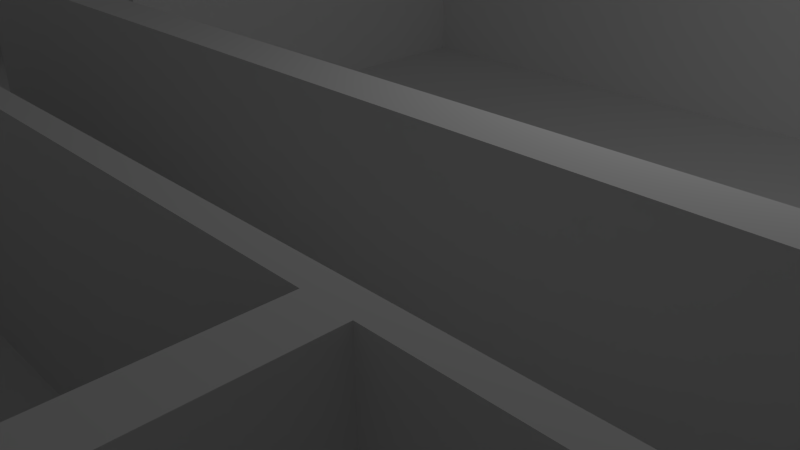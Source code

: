 # Source: Etage0.blend  (saved by Blender 2.73.0; exported with 4.5.12 LTS)
import bpy
from mathutils import Matrix  # noqa: F401  (used for matrix-valued properties, if any)

bpy.ops.wm.read_factory_settings(use_empty=True)
scene = bpy.context.scene
scene.name = 'Scene'

# ---- collections
col_collection_1 = bpy.data.collections.new('Collection 1'); scene.collection.children.link(col_collection_1)

# ---- world
world_world = bpy.data.worlds.new('World'); scene.world = world_world
world_world.color = (0.05088, 0.05088, 0.05088)
world_world.use_sun_shadow = False
world_world.sun_shadow_jitter_overblur = 0.0
world_world.cycles.sampling_method = 'MANUAL'
world_world.cycles.sample_map_resolution = 256

# ---- cameras
cam_camera = bpy.data.cameras.new('Camera')
cam_camera.clip_end = 100.0
cam_camera.lens = 35.0
cam_camera.sensor_width = 32.0
cam_camera.sensor_height = 18.0
cam_camera.ortho_scale = 7.314
cam_camera.dof.focus_distance = 0.0
cam_camera.dof.aperture_fstop = 128.0

# ---- lights
light_lamp = bpy.data.lights.new('Lamp', 'POINT')
light_lamp.transmission_factor = 0.0
light_lamp.cutoff_distance = 30.0
light_lamp.energy = 100.0
light_lamp.shadow_buffer_clip_start = 1.001
light_lamp.shadow_soft_size = 0.1
light_lamp.shadow_maximum_resolution = 0.006
light_lamp.use_absolute_resolution = True
light_lamp.cycles.use_multiple_importance_sampling = False

# ---- meshes
me_plane = bpy.data.meshes.new('Plane')
me_plane.from_pydata([(-2.034, 1.138, 0.0), (2.034, 1.138, 0.0), (-2.034, -1.138, 0.0), (2.034, -1.138, 0.0), (0.8486, 1.138, 0.0), (0.8486, -1.138, 0.0), (-0.525, -1.138, 0.0), (-0.525, 1.138, 0.0), (-1.05, -1.138, 0.0), (-1.05, 1.138, 0.0), (-2.034, 0.0, 0.0), (2.034, 0.0, 0.0), (0.8486, 0.0, 0.0), (-0.525, 0.0, 0.0), (-1.05, 0.0, 0.0), (2.034, -0.6777, 0.0), (0.8486, -0.6777, 0.0), (-0.525, -0.6777, 0.0), (-1.05, -0.6777, 0.0), (-2.034, -0.6777, 0.0), (-2.034, -0.3388, 0.0), (2.034, -0.3388, 0.0), (0.8486, -0.3388, 0.0), (-0.525, -0.3388, 0.0), (-1.05, -0.3388, 0.0), (-2.034, -0.2606, 0.0), (2.034, -0.2606, 0.0), (0.8486, -0.2606, 0.0), (-0.525, -0.2606, 0.0), (-1.05, -0.2606, 0.0), (-1.641, -1.138, 0.0), (-1.641, 1.138, 0.0), (-1.641, 0.0, 0.0), (-1.641, -0.6777, 0.0), (-1.641, -0.3388, 0.0), (-1.641, -0.2606, 0.0), (-1.854, -1.138, 0.0), (-1.854, 0.0, 0.0), (-1.854, -0.6777, 0.0), (-1.854, -0.3388, 0.0), (-1.854, -0.2606, 0.0), (-1.854, 1.138, 0.0), (1.561, 1.138, 0.0), (1.561, -1.138, 0.0), (1.561, 0.0, 0.0), (1.561, -0.6777, 0.0), (1.561, -0.3388, 0.0), (1.561, -0.2606, 0.0), (1.561, 0.05972, 0.0), (0.8486, 0.05972, 0.0), (1.561, 0.0, 0.0), (0.8486, 0.0, 0.0), (-2.034, 0.05972, 0.0), (2.034, 0.05972, 0.0), (0.8486, 0.05972, 0.0), (-0.525, 0.05972, 0.0), (-1.05, 0.05972, 0.0), (-1.641, 0.05972, 0.0), (-1.854, 0.05972, 0.0), (1.561, 0.05972, 0.0), (1.561, 0.05972, 0.4472), (0.8486, 0.05972, 0.4472), (1.561, 0.0, 0.4472), (0.8486, 0.0, 0.4472), (0.8486, -0.3388, 0.4472), (-0.525, -0.3388, 0.4472), (0.8486, -0.2606, 0.4472), (-0.525, -0.2606, 0.4472), (-0.525, 0.0, 0.4472), (-1.05, 0.0, 0.4472), (-1.641, 0.0, 0.4472), (-0.525, 0.05972, 0.4472), (-1.05, 0.05972, 0.4472), (-1.641, 0.05972, 0.4472), (-1.834, 1.138, 0.0), (-1.834, -1.138, 0.0), (-1.834, 0.0, 0.0), (-1.834, -0.6777, 0.0), (-1.834, -0.3388, 0.0), (-1.834, -0.2606, 0.0), (-1.834, 0.05972, 0.0), (-1.854, 1.138, 0.4472), (-1.854, 0.05972, 0.4472), (-1.834, 1.138, 0.4472), (-1.834, 0.05972, 0.4472), (-1.05, -0.3388, 0.4472), (-1.05, -0.2606, 0.4472), (-1.641, -0.3388, 0.4472), (-1.641, -0.2606, 0.4472), (-1.021, 1.138, 0.0), (-1.021, -1.138, 0.0), (-1.021, 0.0, 0.0), (-1.021, -0.6777, 0.0), (-1.021, -0.3388, 0.0), (-1.021, -0.2606, 0.0), (-1.021, 0.05972, 0.0), (-1.021, 0.0, 0.4472), (-1.021, 0.05972, 0.4472), (-1.05, -1.138, 0.4472), (-1.05, -0.6777, 0.4472), (-1.05, -0.3388, 0.4472), (-1.05, -0.2606, 0.4472), (-1.021, -1.138, 0.4472), (-1.021, -0.6777, 0.4472), (-1.021, -0.3388, 0.4472), (-1.021, -0.2606, 0.4472), (2.034, -0.3388, 0.4472), (2.034, -0.2606, 0.4472), (1.561, -0.3388, 0.4472), (1.561, -0.2606, 0.4472), (-0.5515, 1.138, 0.0), (-0.5515, -1.138, 0.0), (-0.5515, 0.0, 0.0), (-0.5515, -0.6777, 0.0), (-0.5515, -0.3388, 0.0), (-0.5515, -0.2606, 0.0), (-0.5515, 0.05972, 0.0), (-0.5515, 0.0, 0.4472), (-0.5515, 0.05972, 0.4472), (2.034, -0.641, 0.0), (0.8486, -0.641, 0.0), (-0.525, -0.641, 0.0), (-1.05, -0.641, 0.0), (-2.034, -0.641, 0.0), (-1.641, -0.641, 0.0), (-1.854, -0.641, 0.0), (1.561, -0.641, 0.0), (-1.834, -0.641, 0.0), (-1.021, -0.641, 0.0), (-1.05, -0.641, 0.4472), (-1.021, -0.641, 0.4472), (-0.5515, -0.641, 0.0), (1.53, -1.138, 0.0), (1.53, 0.0, 0.0), (1.53, -0.6777, 0.0), (1.53, -0.3388, 0.0), (1.53, -0.2606, 0.0), (1.53, 1.138, 0.0), (1.53, 0.05972, 0.0), (1.53, 0.0, 0.0), (1.53, 0.05972, 0.0), (1.53, 0.05972, 0.4472), (1.53, 0.0, 0.4472), (1.53, -0.641, 0.0), (-0.525, -1.138, 0.4472), (0.8486, -0.6777, 0.4472), (-0.525, -0.6777, 0.4472), (1.561, -0.6777, 0.4472), (1.561, -0.3388, 0.4472), (1.561, -0.2606, 0.4472), (-0.5515, -1.138, 0.4472), (-0.5515, -0.6777, 0.4472), (0.8486, -0.641, 0.4472), (-0.525, -0.641, 0.4472), (1.561, -0.641, 0.4472), (-0.5515, -0.641, 0.4472), (1.53, -0.6777, 0.4472), (1.53, -0.3388, 0.4472), (1.53, -0.2606, 0.4472), (1.53, -0.641, 0.4472), (1.561, 1.138, 0.4472), (1.561, 0.05972, 0.4472), (1.53, 1.138, 0.4472), (1.53, 0.05972, 0.4472), (-0.525, 1.138, 0.4472), (-0.525, 0.05972, 0.4472), (-0.5515, 1.138, 0.4472), (-0.5515, 0.05972, 0.4472), (0.8212, 1.138, 0.0), (0.8212, -1.138, 0.0), (0.8212, 0.0, 0.0), (0.8212, -0.6777, 0.0), (0.8212, -0.3388, 0.0), (0.8212, -0.2606, 0.0), (0.8212, 0.05972, 0.0), (0.8212, -0.3388, 0.4472), (0.8212, -0.2606, 0.4472), (0.8212, -0.641, 0.0), (0.8212, -0.6777, 0.4472), (0.8212, -0.641, 0.4472), (0.8486, 1.138, 0.4472), (0.8486, 0.0, 0.4472), (0.8486, 0.05972, 0.4472), (0.8212, 1.138, 0.4472), (0.8212, 0.0, 0.4472), (0.8212, 0.05972, 0.4472), (-1.678, 1.138, 0.0), (-1.678, -1.138, 0.0), (-1.678, 0.0, 0.0), (-1.678, -0.6777, 0.0), (-1.678, -0.3388, 0.0), (-1.678, -0.2606, 0.0), (-1.678, 0.05972, 0.0), (-1.678, -0.641, 0.0), (-1.641, -1.138, 0.4472), (-1.641, 1.138, 0.4472), (-1.641, 0.0, 0.4472), (-1.641, -0.6777, 0.4472), (-1.641, -0.3388, 0.4472), (-1.641, -0.2606, 0.4472), (-1.641, 0.05972, 0.4472), (-1.641, -0.641, 0.4472), (-1.678, 1.138, 0.4472), (-1.678, -1.138, 0.4472), (-1.678, 0.0, 0.4472), (-1.678, -0.6777, 0.4472), (-1.678, -0.3388, 0.4472), (-1.678, -0.2606, 0.4472), (-1.678, 0.05972, 0.4472), (-1.678, -0.641, 0.4472), (2.034, -1.114, 0.0), (0.8486, -1.114, 0.0), (-0.525, -1.114, 0.0), (-1.05, -1.114, 0.0), (-2.034, -1.114, 0.0), (-1.641, -1.114, 0.0), (-1.854, -1.114, 0.0), (1.561, -1.114, 0.0), (-1.834, -1.114, 0.0), (-1.021, -1.114, 0.0), (-1.05, -1.114, 0.4472), (-1.021, -1.114, 0.4472), (-0.5515, -1.114, 0.0), (1.53, -1.114, 0.0), (-0.525, -1.114, 0.4472), (-0.5515, -1.114, 0.4472), (0.8212, -1.114, 0.0), (-1.678, -1.114, 0.0), (-1.641, -1.114, 0.4472), (-1.678, -1.114, 0.4472), (2.018, 1.138, 0.0), (2.018, -1.138, 0.0), (2.018, 0.0, 0.0), (2.018, -0.6777, 0.0), (2.018, -0.3388, 0.0), (2.018, -0.2606, 0.0), (2.018, 0.05972, 0.0), (2.018, -0.3388, 0.4472), (2.018, -0.2606, 0.4472), (2.018, -0.641, 0.0), (2.018, -1.114, 0.0), (-2.034, 1.112, 0.0), (2.034, 1.112, 0.0), (0.8486, 1.112, 0.0), (-0.525, 1.112, 0.0), (-1.05, 1.112, 0.0), (-1.641, 1.112, 0.0), (-1.854, 1.112, 0.0), (1.561, 1.112, 0.0), (-1.834, 1.112, 0.0), (-1.854, 1.112, 0.4472), (-1.834, 1.112, 0.4472), (-1.021, 1.112, 0.0), (-0.5515, 1.112, 0.0), (1.53, 1.112, 0.0), (1.561, 1.112, 0.4472), (1.53, 1.112, 0.4472), (-0.525, 1.112, 0.4472), (-0.5515, 1.112, 0.4472), (0.8212, 1.112, 0.0), (0.8486, 1.112, 0.4472), (0.8212, 1.112, 0.4472), (-1.678, 1.112, 0.0), (-1.641, 1.112, 0.4472), (-1.678, 1.112, 0.4472), (2.018, 1.112, 0.0), (-2.022, -1.138, 0.0), (-2.022, 0.0, 0.0), (-2.022, -0.6777, 0.0), (-2.022, -0.3388, 0.0), (-2.022, -0.2606, 0.0), (-2.022, 1.138, 0.0), (-2.022, 0.05972, 0.0), (-2.022, -0.641, 0.0), (-2.022, -1.114, 0.0), (-2.022, 1.112, 0.0), (-2.034, 1.138, 0.4472), (-2.034, -1.138, 0.4472), (-2.034, 0.0, 0.4472), (-2.034, -0.6777, 0.4472), (-2.034, -0.3388, 0.4472), (-2.034, -0.2606, 0.4472), (-2.034, 0.05972, 0.4472), (-2.034, -0.641, 0.4472), (-2.034, -1.114, 0.4472), (-2.034, 1.112, 0.4472), (-2.022, -1.138, 0.4472), (-2.022, 0.0, 0.4472), (-2.022, -0.6777, 0.4472), (-2.022, -0.3388, 0.4472), (-2.022, -0.2606, 0.4472), (-2.022, 1.138, 0.4472), (-2.022, 0.05972, 0.4472), (-2.022, -0.641, 0.4472), (-2.022, -1.114, 0.4472), (-2.022, 1.112, 0.4472), (2.034, 1.138, 0.4472), (0.8486, 1.138, 0.4472), (-0.525, 1.138, 0.4472), (-1.05, 1.138, 0.4472), (-1.641, 1.138, 0.4472), (-1.854, 1.138, 0.4472), (1.561, 1.138, 0.4472), (-1.834, 1.138, 0.4472), (-1.021, 1.138, 0.4472), (-0.5515, 1.138, 0.4472), (1.53, 1.138, 0.4472), (0.8212, 1.138, 0.4472), (-1.678, 1.138, 0.4472), (2.018, 1.138, 0.4472), (2.034, 1.112, 0.4472), (0.8486, 1.112, 0.4472), (-0.525, 1.112, 0.4472), (-1.05, 1.112, 0.4472), (-1.641, 1.112, 0.4472), (-1.854, 1.112, 0.4472), (1.561, 1.112, 0.4472), (-1.834, 1.112, 0.4472), (-1.021, 1.112, 0.4472), (-0.5515, 1.112, 0.4472), (1.53, 1.112, 0.4472), (0.8212, 1.112, 0.4472), (-1.678, 1.112, 0.4472), (2.018, 1.112, 0.4472), (-2.022, 1.138, 0.4472), (-2.022, 1.112, 0.4472), (2.034, -1.138, 0.4472), (2.034, 0.0, 0.4472), (2.034, -0.6777, 0.4472), (2.034, -0.3388, 0.4472), (2.034, -0.2606, 0.4472), (2.034, 0.05972, 0.4472), (2.034, -0.641, 0.4472), (2.034, -1.114, 0.4472), (2.018, -1.138, 0.4472), (2.018, 0.0, 0.4472), (2.018, -0.6777, 0.4472), (2.018, -0.3388, 0.4472), (2.018, -0.2606, 0.4472), (2.018, 0.05972, 0.4472), (2.018, -0.641, 0.4472), (2.018, -1.114, 0.4472), (2.034, 1.112, 0.4472), (2.018, 1.112, 0.4472), (0.8486, -1.138, 0.4472), (-0.525, -1.138, 0.4472), (-1.05, -1.138, 0.4472), (-1.641, -1.138, 0.4472), (-1.854, -1.138, 0.4472), (1.561, -1.138, 0.4472), (-1.834, -1.138, 0.4472), (-1.021, -1.138, 0.4472), (-0.5515, -1.138, 0.4472), (1.53, -1.138, 0.4472), (0.8212, -1.138, 0.4472), (-1.678, -1.138, 0.4472), (0.8486, -1.114, 0.4472), (-0.525, -1.114, 0.4472), (-1.05, -1.114, 0.4472), (-1.641, -1.114, 0.4472), (-1.854, -1.114, 0.4472), (1.561, -1.114, 0.4472), (-1.834, -1.114, 0.4472), (-1.021, -1.114, 0.4472), (-0.5515, -1.114, 0.4472), (1.53, -1.114, 0.4472), (0.8212, -1.114, 0.4472), (-1.678, -1.114, 0.4472), (2.018, -1.138, 0.4472), (2.018, -1.114, 0.4472), (-2.022, -1.138, 0.4472), (-2.022, -1.114, 0.4472), (-1.05, 0.05972, 0.4472), (-1.021, 0.05972, 0.4472), (-1.05, 1.112, 0.4472), (-1.021, 1.112, 0.4472), (-1.435, 1.138, 0.0), (-1.435, -1.138, 0.0), (-1.435, 0.0, 0.0), (-1.435, -0.6777, 0.0), (-1.435, -0.3388, 0.0), (-1.435, -0.2606, 0.0), (-1.435, 0.05972, 0.0), (-1.435, 0.0, 0.4472), (-1.435, 0.05972, 0.4472), (-1.435, -0.3388, 0.4472), (-1.435, -0.2606, 0.4472), (-1.435, -0.641, 0.0), (-1.435, -1.114, 0.0), (-1.435, 1.112, 0.0), (-1.435, 1.138, 0.4472), (-1.435, 1.112, 0.4472), (-1.435, -1.138, 0.4472), (-1.435, -1.114, 0.4472), (-1.518, -1.138, 0.0), (-1.518, 0.0, 0.0), (-1.518, -0.6777, 0.0), (-1.518, -0.3388, 0.0), (-1.518, -0.2606, 0.0), (-1.518, 0.05972, 0.0), (-1.518, 0.0, 0.4472), (-1.518, 0.05972, 0.4472), (-1.518, -0.3388, 0.4472), (-1.518, -0.2606, 0.4472), (-1.518, -0.641, 0.0), (-1.518, -1.114, 0.0), (-1.518, 1.112, 0.0), (-1.518, 1.112, 0.4472), (-1.518, -1.138, 0.4472), (-1.518, -1.114, 0.4472), (-1.518, 1.138, 0.0), (-1.518, 1.138, 0.4472), (-1.641, 0.05972, 0.3798), (-1.05, 0.05972, 0.3798), (-0.525, 0.05972, 0.3798), (-1.641, 0.0, 0.3798), (-1.05, 0.0, 0.3798), (-0.525, 0.0, 0.3798), (-1.021, 0.0, 0.3798), (-1.021, 0.05972, 0.3798), (-0.5515, 0.0, 0.3798), (-0.5515, 0.05972, 0.3798), (-1.435, 0.0, 0.3798), (-1.435, 0.05972, 0.3798), (-1.518, 0.05972, 0.3798), (-1.518, 0.0, 0.3798), (-2.034, -0.484, 0.0), (2.034, -0.484, 0.0), (0.8486, -0.484, 0.0), (-0.525, -0.484, 0.0), (-1.05, -0.484, 0.0), (-1.641, -0.484, 0.0), (-1.854, -0.484, 0.0), (1.561, -0.484, 0.0), (-1.834, -0.484, 0.0), (-1.021, -0.484, 0.0), (-1.05, -0.484, 0.4472), (-1.021, -0.484, 0.4472), (-0.5515, -0.484, 0.0), (1.53, -0.484, 0.0), (1.561, -0.484, 0.4472), (1.53, -0.484, 0.4472), (0.8212, -0.484, 0.0), (-1.678, -0.484, 0.0), (-1.641, -0.484, 0.4472), (-1.678, -0.484, 0.4472), (2.018, -0.484, 0.0), (-2.022, -0.484, 0.0), (-2.034, -0.484, 0.4472), (-2.022, -0.484, 0.4472), (2.034, -0.484, 0.4472), (2.018, -0.484, 0.4472), (-1.435, -0.484, 0.0), (-1.518, -0.484, 0.0), (-1.021, -1.138, 0.3612), (-1.021, -0.6777, 0.3612), (-1.021, -0.3388, 0.3612), (-1.021, -0.2606, 0.3612), (-1.05, -0.2606, 0.3612), (-1.05, -0.3388, 0.3612), (-1.05, -0.6777, 0.3612), (-1.05, -1.138, 0.3612), (-1.05, -0.641, 0.3612), (-1.021, -0.641, 0.3612), (-1.05, -1.114, 0.3612), (-1.021, -1.114, 0.3612), (-1.021, -0.484, 0.3612), (-1.05, -0.484, 0.3612), (-1.641, -0.3388, 0.3701), (-1.641, -0.2606, 0.3701), (-1.05, -0.2606, 0.3701), (-1.05, -0.3388, 0.3701), (-1.435, -0.3388, 0.3701), (-1.435, -0.2606, 0.3701), (-1.518, -0.2606, 0.3701), (-1.518, -0.3388, 0.3701), (1.561, -0.6777, 0.4472), (1.53, -0.6777, 0.4472), (1.561, -1.114, 0.4472), (1.53, -1.114, 0.4472), (1.243, -1.138, 0.0), (1.243, 0.0, 0.0), (1.243, -0.6777, 0.0), (1.243, -0.3388, 0.0), (1.243, -0.2606, 0.0), (1.243, 0.05972, 0.0), (1.243, 0.0, 0.0), (1.243, 0.05972, 0.0), (1.243, 0.05972, 0.4472), (1.243, 0.0, 0.4472), (1.243, -0.641, 0.0), (1.243, 1.138, 0.0), (1.243, -0.6777, 0.4472), (1.243, -0.641, 0.4472), (1.243, -1.114, 0.0), (1.243, 1.112, 0.0), (1.243, 1.138, 0.4472), (1.243, 1.112, 0.4472), (1.243, -1.138, 0.4472), (1.243, -1.114, 0.4472), (1.243, -0.484, 0.0), (1.22, -1.138, 0.0), (1.22, 0.0, 0.0), (1.22, -0.6777, 0.0), (1.22, -0.3388, 0.0), (1.22, -0.2606, 0.0), (1.22, 0.05972, 0.0), (1.22, 0.0, 0.0), (1.22, 0.05972, 0.0), (1.22, 0.05972, 0.4472), (1.22, 0.0, 0.4472), (1.22, -0.641, 0.0), (1.22, -0.6777, 0.4472), (1.22, -0.641, 0.4472), (1.22, -1.114, 0.0), (1.22, 1.112, 0.0), (1.22, 1.112, 0.4472), (1.22, -1.138, 0.4472), (1.22, -1.114, 0.4472), (1.22, -0.484, 0.0), (1.22, 1.138, 0.0), (1.22, 1.138, 0.4472), (0.8486, -0.6777, 0.4472), (0.8212, -0.6777, 0.4472), (0.8486, -1.114, 0.4472), (0.8212, -1.114, 0.4472), (1.243, -0.6777, 0.4472), (1.243, -1.114, 0.4472), (1.22, -0.6777, 0.4472), (1.22, -1.114, 0.4472), (0.3897, -1.138, 0.0), (0.3897, 0.0, 0.0), (0.3897, -0.6777, 0.0), (0.3897, -0.3388, 0.0), (0.3897, -0.2606, 0.0), (0.3897, 0.05972, 0.0), (0.3897, -0.3388, 0.4472), (0.3897, -0.2606, 0.4472), (0.3897, -0.641, 0.0), (0.3897, -0.6777, 0.4472), (0.3897, -0.641, 0.4472), (0.3897, 1.138, 0.0), (0.3897, -1.114, 0.0), (0.3897, 1.112, 0.0), (0.3897, 1.138, 0.4472), (0.3897, 1.112, 0.4472), (0.3897, -1.138, 0.4472), (0.3897, -1.114, 0.4472), (0.3897, -0.484, 0.0), (0.354, -1.138, 0.0), (0.354, 0.0, 0.0), (0.354, -0.6777, 0.0), (0.354, -0.3388, 0.0), (0.354, -0.2606, 0.0), (0.354, 0.05972, 0.0), (0.354, -0.3388, 0.4472), (0.354, -0.2606, 0.4472), (0.354, -0.641, 0.0), (0.354, -0.6777, 0.4472), (0.354, -0.641, 0.4472), (0.354, -1.114, 0.0), (0.354, 1.112, 0.0), (0.354, 1.112, 0.4472), (0.354, -1.138, 0.4472), (0.354, -1.114, 0.4472), (0.354, -0.484, 0.0), (0.354, 1.138, 0.0), (0.354, 1.138, 0.4472), (0.3897, -0.6777, 0.4472), (0.3897, -1.114, 0.4472), (0.354, -0.6777, 0.4472), (0.354, -1.114, 0.4472), (0.8212, -0.641, 0.0), (0.8212, -0.641, 0.4472), (0.3897, -0.641, 0.0), (0.3897, -0.641, 0.4472), (0.5713, 1.138, 0.0), (0.5713, 1.138, 0.4472), (0.5713, -1.138, 0.0), (0.5713, 0.0, 0.0), (0.5713, -0.6777, 0.0), (0.5713, -0.3388, 0.0), (0.5713, -0.2606, 0.0), (0.5713, 0.05972, 0.0), (0.5713, -0.3388, 0.4472), (0.5713, -0.2606, 0.4472), (0.5713, -0.641, 0.0), (0.5713, -0.6777, 0.4472), (0.5713, -0.641, 0.4472), (0.5713, -1.114, 0.0), (0.5713, 1.112, 0.0), (0.5713, 1.112, 0.4472), (0.5713, -1.138, 0.4472), (0.5713, -1.114, 0.4472), (0.5713, -0.484, 0.0), (0.5713, -0.641, 0.0), (0.5713, -0.641, 0.4472), (0.5093, -1.138, 0.0), (0.5093, 0.0, 0.0), (0.4817, -0.6777, 0.0), (0.5093, -0.3388, 0.0), (0.5093, -0.2606, 0.0), (0.5093, 0.05972, 0.0), (0.5093, -0.3388, 0.4472), (0.5093, -0.2606, 0.4472), (0.5093, -0.641, 0.0), (0.4817, -0.6777, 0.4472), (0.4817, -0.641, 0.4472), (0.5093, -1.114, 0.0), (0.5093, 1.112, 0.0), (0.5093, 1.112, 0.4472), (0.5093, -1.138, 0.4472), (0.5093, -1.114, 0.4472), (0.5093, -0.484, 0.0), (0.4817, -0.641, 0.0), (0.4817, -0.641, 0.4472), (0.5093, 1.138, 0.0), (0.5093, 1.138, 0.4472), (-0.525, -0.641, 0.3807), (-0.5515, -0.641, 0.3807), (1.561, -0.3388, 0.3807), (1.561, -0.2606, 0.3807), (1.53, -0.6777, 0.3807), (1.561, -0.6777, 0.3807), (-0.5515, -1.138, 0.3807), (-0.5515, -0.6777, 0.3807), (0.8486, -0.6777, 0.3807), (-0.525, -1.138, 0.3807), (1.53, -0.641, 0.3807), (1.53, -0.3388, 0.3807), (1.561, -0.641, 0.3807), (1.53, -0.2606, 0.3807), (0.8486, -0.641, 0.3807), (-0.525, -0.6777, 0.3807), (0.8212, -0.6777, 0.3807), (0.8212, -0.641, 0.3807), (-0.525, -1.114, 0.3807), (-0.5515, -1.114, 0.3807), (1.561, -0.484, 0.3807), (1.53, -0.484, 0.3807), (1.243, -0.641, 0.3807), (1.243, -0.6777, 0.3807), (1.22, -0.641, 0.3807), (1.22, -0.6777, 0.3807), (0.3897, -0.641, 0.3807), (0.3897, -0.6777, 0.3807), (0.354, -0.641, 0.3807), (0.354, -0.6777, 0.3807), (0.8212, -0.641, 0.3807), (0.3897, -0.641, 0.3807), (0.5713, -0.641, 0.3807), (0.5713, -0.6777, 0.3807), (0.4817, -0.641, 0.3807), (0.4817, -0.6777, 0.3807)], [], [(11, 26, 330, 327), (222, 111, 352, 364), (627, 624, 150, 144), (213, 8, 346, 358), (421, 414, 71, 118), (423, 413, 72, 384), (259, 168, 183, 261), (265, 242, 342, 343), (387, 122, 18, 379), (625, 619, 155, 151), (643, 626, 145, 512), (234, 21, 329, 337), (46, 47, 109, 108), (12, 54, 49, 51), (115, 28, 23, 114), (468, 469, 88, 87), (378, 14, 29, 381), (112, 13, 28, 115), (170, 12, 27, 173), (235, 232, 335, 338), (188, 32, 35, 191), (188, 192, 208, 204), (190, 191, 207, 206), (32, 188, 204, 196), (35, 34, 198, 199), (216, 218, 362, 360), (272, 58, 37, 267), (273, 125, 38, 268), (270, 40, 39, 269), (267, 37, 40, 270), (133, 44, 47, 136), (637, 625, 151, 225), (619, 618, 153, 155), (140, 59, 48, 138), (36, 266, 370, 348), (502, 12, 51, 507), (59, 44, 50, 48), (51, 49, 61, 63), (173, 27, 66, 176), (254, 137, 162, 256), (275, 247, 58, 272), (57, 32, 196, 200), (242, 53, 331, 342), (170, 174, 185, 184), (253, 110, 166, 258), (389, 245, 56, 382), (141, 60, 62, 142), (507, 51, 63, 510), (48, 50, 62, 60), (138, 48, 60, 141), (555, 65, 67, 556), (552, 23, 65, 555), (23, 28, 67, 65), (27, 22, 64, 66), (384, 72, 69, 383), (118, 71, 68, 117), (415, 412, 73, 70), (425, 415, 70, 400), (418, 416, 69, 96), (414, 417, 68, 71), (249, 80, 84, 251), (218, 227, 367, 362), (58, 80, 76, 37), (125, 127, 77, 38), (40, 79, 78, 39), (37, 76, 79, 40), (250, 251, 84, 82), (41, 74, 83, 81), (80, 58, 82, 84), (247, 41, 81, 250), (386, 86, 85, 385), (473, 470, 86, 386), (475, 468, 87, 402), (470, 471, 85, 86), (420, 418, 96, 117), (72, 97, 96, 69), (245, 252, 375, 374), (14, 91, 94, 29), (457, 456, 104, 105), (463, 455, 103, 130), (413, 419, 97, 72), (465, 454, 102, 221), (101, 105, 104, 100), (129, 130, 103, 99), (220, 221, 102, 98), (458, 457, 105, 101), (459, 458, 101, 100), (467, 459, 100, 436), (464, 460, 99, 220), (454, 461, 98, 102), (238, 107, 106, 237), (235, 26, 107, 238), (234, 46, 108, 237), (26, 21, 106, 107), (417, 420, 117, 68), (97, 118, 117, 96), (252, 253, 116, 95), (91, 112, 115, 94), (94, 115, 114, 93), (128, 131, 113, 92), (419, 421, 118, 97), (43, 132, 353, 349), (435, 438, 131, 128), (460, 462, 129, 99), (436, 437, 130, 129), (466, 463, 130, 437), (432, 434, 127, 125), (621, 620, 148, 149), (447, 432, 125, 273), (431, 124, 201, 444), (53, 11, 327, 331), (442, 428, 120, 177), (438, 429, 121, 131), (452, 430, 122, 387), (500, 439, 143, 490), (485, 138, 141, 488), (50, 139, 142, 62), (488, 141, 142, 489), (495, 254, 140, 487), (44, 133, 139, 50), (75, 36, 348, 350), (487, 140, 138, 485), (623, 622, 156, 147), (484, 136, 135, 483), (481, 133, 136, 484), (225, 224, 144, 150), (155, 153, 146, 151), (179, 152, 145, 178), (158, 149, 148, 157), (159, 154, 147, 156), (441, 440, 154, 159), (493, 159, 156, 492), (639, 629, 157, 441), (630, 623, 147, 154), (629, 631, 158, 157), (635, 632, 152, 179), (636, 627, 144, 224), (647, 633, 146, 558), (638, 630, 154, 440), (640, 628, 159, 493), (631, 621, 149, 158), (256, 255, 161, 163), (59, 140, 163, 161), (248, 59, 161, 255), (137, 42, 160, 162), (258, 257, 165, 167), (55, 116, 167, 165), (244, 55, 165, 257), (110, 7, 164, 166), (626, 634, 178, 145), (644, 538, 574, 649), (588, 179, 178, 587), (594, 442, 177, 586), (22, 172, 175, 64), (64, 175, 176, 66), (590, 259, 174, 583), (582, 173, 176, 585), (579, 170, 173, 582), (583, 174, 170, 579), (394, 30, 347, 408), (185, 182, 181, 184), (261, 260, 182, 185), (12, 170, 184, 181), (243, 54, 182, 260), (54, 12, 181, 182), (168, 4, 180, 183), (434, 443, 193, 127), (249, 262, 192, 80), (501, 5, 344, 517), (80, 192, 188, 76), (127, 193, 189, 77), (79, 191, 190, 78), (76, 188, 191, 79), (207, 199, 198, 206), (209, 201, 197, 205), (208, 200, 196, 204), (229, 228, 194, 203), (264, 263, 200, 208), (445, 444, 201, 209), (262, 186, 202, 264), (186, 31, 195, 202), (215, 30, 194, 228), (191, 35, 199, 207), (124, 33, 197, 201), (30, 187, 203, 194), (189, 193, 209, 205), (227, 189, 205, 229), (246, 57, 200, 263), (443, 190, 206, 445), (187, 227, 229, 203), (33, 215, 228, 197), (205, 197, 228, 229), (77, 189, 227, 218), (580, 171, 226, 589), (633, 636, 224, 146), (151, 146, 224, 225), (482, 134, 223, 494), (92, 113, 222, 219), (461, 464, 220, 98), (99, 103, 221, 220), (455, 465, 221, 103), (38, 77, 218, 216), (217, 223, 479, 478), (624, 637, 225, 150), (268, 38, 216, 274), (379, 18, 213, 388), (211, 226, 525, 524), (232, 236, 339, 335), (45, 233, 240, 217), (433, 446, 239, 126), (21, 234, 237, 106), (47, 235, 238, 109), (109, 238, 237, 108), (248, 265, 236, 59), (44, 232, 235, 47), (126, 239, 233, 45), (59, 236, 232, 44), (388, 213, 358, 393), (265, 248, 316, 323), (31, 246, 263, 195), (192, 262, 264, 208), (202, 195, 263, 264), (247, 275, 325, 315), (4, 243, 260, 180), (183, 180, 260, 261), (246, 31, 300, 314), (7, 244, 257, 164), (166, 164, 257, 258), (42, 248, 255, 160), (162, 160, 255, 256), (230, 1, 296, 309), (253, 252, 318, 319), (248, 42, 302, 316), (58, 247, 250, 82), (81, 83, 251, 250), (74, 249, 251, 83), (168, 259, 321, 307), (116, 253, 258, 167), (262, 249, 317, 322), (89, 110, 305, 304), (140, 254, 256, 163), (174, 259, 261, 185), (214, 19, 279, 284), (0, 271, 291, 276), (2, 214, 284, 277), (273, 268, 288, 293), (274, 266, 286, 294), (268, 274, 294, 288), (275, 272, 292, 295), (266, 2, 277, 286), (270, 269, 289, 290), (276, 291, 295, 285), (279, 288, 294, 284), (448, 449, 293, 283), (285, 295, 292, 282), (278, 287, 290, 281), (281, 290, 289, 280), (283, 293, 288, 279), (282, 292, 287, 278), (284, 294, 286, 277), (19, 123, 283, 279), (267, 270, 290, 287), (25, 10, 278, 281), (10, 52, 282, 278), (447, 273, 293, 449), (241, 0, 276, 285), (271, 275, 295, 291), (426, 20, 280, 448), (272, 267, 287, 292), (20, 25, 281, 280), (52, 241, 285, 282), (302, 309, 323, 316), (303, 308, 322, 317), (577, 307, 321, 591), (496, 306, 320, 497), (304, 305, 319, 318), (299, 304, 318, 313), (390, 299, 313, 391), (309, 296, 310, 323), (324, 301, 315, 325), (271, 41, 301, 324), (74, 186, 308, 303), (244, 7, 298, 312), (242, 265, 323, 310), (110, 253, 319, 305), (9, 89, 304, 299), (491, 137, 306, 496), (576, 168, 307, 577), (42, 230, 309, 302), (1, 242, 310, 296), (406, 246, 314, 407), (561, 244, 312, 562), (186, 262, 322, 308), (249, 74, 303, 317), (252, 245, 313, 318), (41, 247, 315, 301), (275, 271, 324, 325), (515, 243, 311, 516), (376, 9, 299, 390), (137, 254, 320, 306), (243, 4, 297, 311), (341, 333, 326, 334), (339, 331, 327, 335), (340, 332, 328, 336), (335, 327, 330, 338), (343, 342, 331, 339), (451, 450, 332, 340), (336, 328, 333, 341), (240, 233, 336, 341), (231, 240, 341, 334), (233, 239, 340, 336), (210, 3, 326, 333), (15, 210, 333, 328), (26, 235, 338, 330), (236, 265, 343, 339), (119, 15, 328, 332), (427, 119, 332, 450), (3, 231, 334, 326), (446, 234, 337, 451), (366, 356, 344, 354), (393, 358, 346, 392), (371, 360, 348, 370), (365, 361, 349, 353), (360, 362, 350, 348), (363, 364, 352, 351), (499, 365, 353, 498), (593, 366, 354, 592), (362, 367, 355, 350), (361, 369, 368, 349), (266, 274, 371, 370), (219, 222, 364, 363), (240, 231, 368, 369), (226, 211, 356, 366), (231, 43, 349, 368), (589, 226, 366, 593), (30, 215, 359, 347), (223, 217, 361, 365), (187, 75, 350, 355), (90, 219, 363, 351), (274, 216, 360, 371), (6, 212, 357, 345), (111, 90, 351, 352), (5, 169, 354, 344), (227, 187, 355, 367), (217, 240, 369, 361), (494, 223, 365, 499), (549, 6, 345, 563), (374, 375, 373, 372), (252, 95, 373, 375), (95, 56, 372, 373), (56, 245, 374, 372), (409, 393, 392, 408), (410, 376, 390, 411), (245, 389, 391, 313), (411, 390, 391, 407), (405, 388, 393, 409), (396, 379, 388, 405), (8, 377, 392, 346), (453, 452, 387, 404), (471, 472, 385, 85), (474, 473, 386, 403), (403, 386, 385, 402), (416, 422, 383, 69), (401, 384, 383, 400), (406, 389, 382, 399), (395, 378, 381, 398), (404, 387, 379, 396), (424, 423, 384, 401), (412, 424, 401, 73), (124, 404, 396, 33), (32, 395, 398, 35), (246, 406, 399, 57), (73, 401, 400, 70), (88, 403, 402, 87), (469, 474, 403, 88), (431, 453, 404, 124), (33, 396, 405, 215), (215, 405, 409, 359), (300, 411, 407, 314), (31, 410, 411, 300), (359, 409, 408, 347), (389, 406, 407, 391), (377, 394, 408, 392), (472, 475, 402, 385), (422, 425, 400, 383), (395, 399, 382, 378), (57, 399, 424, 412), (424, 399, 395, 425), (14, 378, 422, 416), (95, 116, 421, 419), (13, 112, 420, 417), (56, 95, 419, 413), (112, 91, 418, 420), (55, 13, 417, 414), (91, 14, 416, 418), (395, 32, 415, 425), (32, 57, 412, 415), (382, 56, 413, 423), (116, 55, 414, 421), (382, 56, 14, 378), (382, 423, 422, 378), (395, 399, 57, 32), (34, 397, 453, 431), (397, 380, 452, 453), (239, 446, 451, 340), (21, 427, 450, 329), (337, 329, 450, 451), (123, 426, 448, 283), (269, 447, 449, 289), (280, 289, 449, 448), (46, 234, 446, 433), (193, 443, 445, 209), (206, 198, 444, 445), (78, 190, 443, 434), (581, 172, 442, 594), (620, 638, 440, 148), (628, 639, 441, 159), (157, 148, 440, 441), (483, 135, 439, 500), (380, 24, 430, 452), (114, 23, 429, 438), (172, 22, 428, 442), (34, 431, 444, 198), (269, 39, 432, 447), (39, 78, 434, 432), (456, 466, 437, 104), (100, 104, 437, 436), (93, 114, 438, 435), (462, 467, 436, 129), (122, 430, 467, 462), (466, 467, 430, 435), (92, 219, 465, 455), (8, 213, 464, 461), (435, 128, 463, 466), (18, 122, 462, 460), (90, 8, 461, 454), (213, 18, 460, 464), (430, 24, 93, 435), (24, 29, 458, 459), (29, 94, 457, 458), (219, 90, 454, 465), (128, 92, 455, 463), (94, 93, 456, 457), (93, 24, 459, 456), (380, 397, 475, 472), (474, 475, 397, 398), (398, 381, 473, 474), (24, 380, 472, 471), (29, 24, 471, 470), (398, 397, 34, 35), (381, 29, 470, 473), (477, 476, 478, 479), (223, 134, 477, 479), (45, 217, 478, 476), (134, 45, 476, 477), (504, 483, 500, 519), (514, 494, 499, 518), (518, 499, 498, 517), (254, 495, 497, 320), (520, 491, 496, 521), (521, 496, 497, 516), (514, 503, 528, 529), (132, 480, 498, 353), (642, 640, 493, 513), (513, 493, 492, 512), (502, 481, 484, 505), (505, 484, 483, 504), (508, 487, 485, 506), (515, 495, 487, 508), (509, 488, 489, 510), (506, 485, 488, 509), (519, 500, 490, 511), (139, 486, 489, 142), (133, 481, 486, 139), (622, 641, 492, 156), (428, 519, 511, 120), (49, 506, 509, 61), (61, 509, 510, 63), (243, 515, 508, 54), (54, 508, 506, 49), (27, 505, 504, 22), (12, 502, 505, 27), (152, 513, 512, 145), (632, 642, 513, 152), (16, 503, 514, 211), (297, 521, 516, 311), (4, 520, 521, 297), (356, 518, 517, 344), (211, 514, 518, 356), (22, 504, 519, 428), (495, 515, 516, 497), (480, 501, 517, 498), (486, 507, 510, 489), (481, 502, 507, 486), (641, 643, 512, 492), (523, 522, 524, 525), (226, 171, 523, 525), (16, 211, 524, 522), (171, 16, 522, 523), (528, 526, 527, 529), (494, 514, 529, 527), (503, 482, 526, 528), (482, 494, 527, 526), (552, 533, 548, 565), (597, 530, 546, 611), (560, 542, 547, 564), (564, 547, 546, 563), (609, 543, 545, 610), (566, 541, 544, 567), (567, 544, 545, 562), (560, 551, 570, 571), (554, 535, 531, 550), (550, 531, 534, 553), (553, 534, 537, 556), (561, 543, 535, 554), (565, 548, 538, 557), (559, 540, 539, 558), (646, 644, 540, 559), (653, 645, 539, 606), (600, 533, 536, 603), (603, 536, 537, 604), (618, 646, 559, 153), (153, 559, 558, 146), (429, 565, 557, 121), (244, 561, 554, 55), (28, 553, 556, 67), (13, 550, 553, 28), (55, 554, 550, 13), (17, 551, 560, 212), (298, 567, 562, 312), (7, 566, 567, 298), (357, 564, 563, 345), (212, 560, 564, 357), (23, 552, 565, 429), (530, 549, 563, 546), (543, 561, 562, 545), (645, 647, 558, 539), (533, 552, 555, 536), (536, 555, 556, 537), (570, 568, 569, 571), (542, 560, 571, 569), (551, 532, 568, 570), (532, 542, 569, 568), (650, 648, 573, 596), (607, 540, 575, 615), (586, 177, 572, 595), (635, 179, 573, 648), (605, 586, 595, 614), (179, 588, 596, 573), (652, 650, 596, 615), (175, 584, 585, 176), (172, 581, 584, 175), (634, 651, 587, 178), (259, 590, 591, 321), (169, 578, 592, 354), (600, 581, 594, 613), (608, 589, 593, 612), (612, 593, 592, 611), (616, 576, 577, 617), (617, 577, 591, 610), (599, 580, 589, 608), (602, 583, 579, 598), (598, 579, 582, 601), (601, 582, 585, 604), (609, 590, 583, 602), (613, 594, 586, 605), (607, 588, 587, 606), (540, 607, 606, 539), (548, 613, 605, 538), (543, 609, 602, 535), (534, 601, 604, 537), (531, 598, 601, 534), (535, 602, 598, 531), (532, 599, 608, 542), (544, 617, 610, 545), (541, 616, 617, 544), (547, 612, 611, 546), (542, 608, 612, 547), (533, 600, 613, 548), (649, 652, 615, 575), (538, 605, 614, 574), (588, 607, 615, 596), (584, 603, 604, 585), (581, 600, 603, 584), (651, 653, 606, 587), (590, 609, 610, 591), (578, 597, 611, 592), (599, 614, 595, 580), (574, 614, 652, 649), (171, 580, 651, 634), (652, 614, 599, 653), (177, 635, 648, 572), (595, 572, 648, 650), (532, 551, 647, 645), (121, 557, 646, 618), (599, 532, 645, 653), (557, 538, 644, 646), (482, 503, 643, 641), (120, 511, 642, 632), (134, 482, 641, 622), (511, 490, 640, 642), (143, 439, 639, 628), (46, 433, 638, 620), (111, 222, 637, 624), (17, 212, 636, 633), (540, 644, 649, 575), (16, 171, 634, 626), (136, 47, 621, 631), (490, 143, 628, 640), (433, 126, 630, 638), (551, 17, 633, 647), (212, 6, 627, 636), (177, 120, 632, 635), (135, 136, 631, 629), (126, 45, 623, 630), (439, 135, 629, 639), (45, 134, 622, 623), (47, 46, 620, 621), (131, 121, 618, 619), (222, 113, 625, 637), (503, 16, 626, 643), (113, 131, 619, 625), (6, 111, 624, 627), (650, 651, 580, 595)])
me_plane.use_remesh_preserve_volume = False
me_plane.use_remesh_preserve_attributes = False
me_plane.use_mirror_vertex_groups = False
me_plane.update()

# ---- objects
ob_plane = bpy.data.objects.new('Plane', me_plane)
ob_lamp = bpy.data.objects.new('Lamp', light_lamp)
ob_camera = bpy.data.objects.new('Camera', cam_camera)

# ---- transforms, parenting, visibility, modifiers, constraints
ob_plane.location = (-0.03834, 0.3517, 0.009442)
ob_plane.scale = (12.04, 6.709, 6.709)
ob_plane.lineart.crease_threshold = 0.0
ob_lamp.location = (4.076, 1.005, 5.904)
ob_lamp.rotation_euler = (0.6503, 0.05522, 1.866)
ob_lamp.lock_rotations_4d = False
ob_lamp.empty_display_type = 'ARROWS'
ob_lamp.color = (0.0, 0.0, 0.0, 0.0)
ob_lamp.lineart.crease_threshold = 0.0
ob_camera.location = (7.481, -6.508, 5.344)
ob_camera.rotation_euler = (1.109, 0.01082, 0.8149)
ob_camera.lock_rotations_4d = False
ob_camera.empty_display_type = 'ARROWS'
ob_camera.color = (0.0, 0.0, 0.0, 0.0)
ob_camera.display_type = 'WIRE'
ob_camera.lineart.crease_threshold = 0.0

# ---- collection membership
col_collection_1.objects.link(ob_plane)
col_collection_1.objects.link(ob_lamp)
col_collection_1.objects.link(ob_camera)

# ---- scene / render settings (as saved in the file)
scene.camera = ob_camera
scene.frame_start = 1; scene.frame_end = 250; scene.frame_set(1)
scene.render.engine = 'BLENDER_EEVEE_NEXT'
scene.render.resolution_percentage = 50
scene.render.dither_intensity = 0.0
scene.cycles.use_denoising = False
scene.cycles.samples = 10
scene.cycles.sampling_pattern = 'TABULATED_SOBOL'
scene.cycles.light_sampling_threshold = 0.0
scene.cycles.use_adaptive_sampling = False
scene.cycles.use_light_tree = False
scene.cycles.blur_glossy = 0.0
scene.cycles.pixel_filter_type = 'GAUSSIAN'
scene.cycles.sample_clamp_indirect = 0.0
scene.view_settings.view_transform = 'Standard'
bpy.context.view_layer.update()
